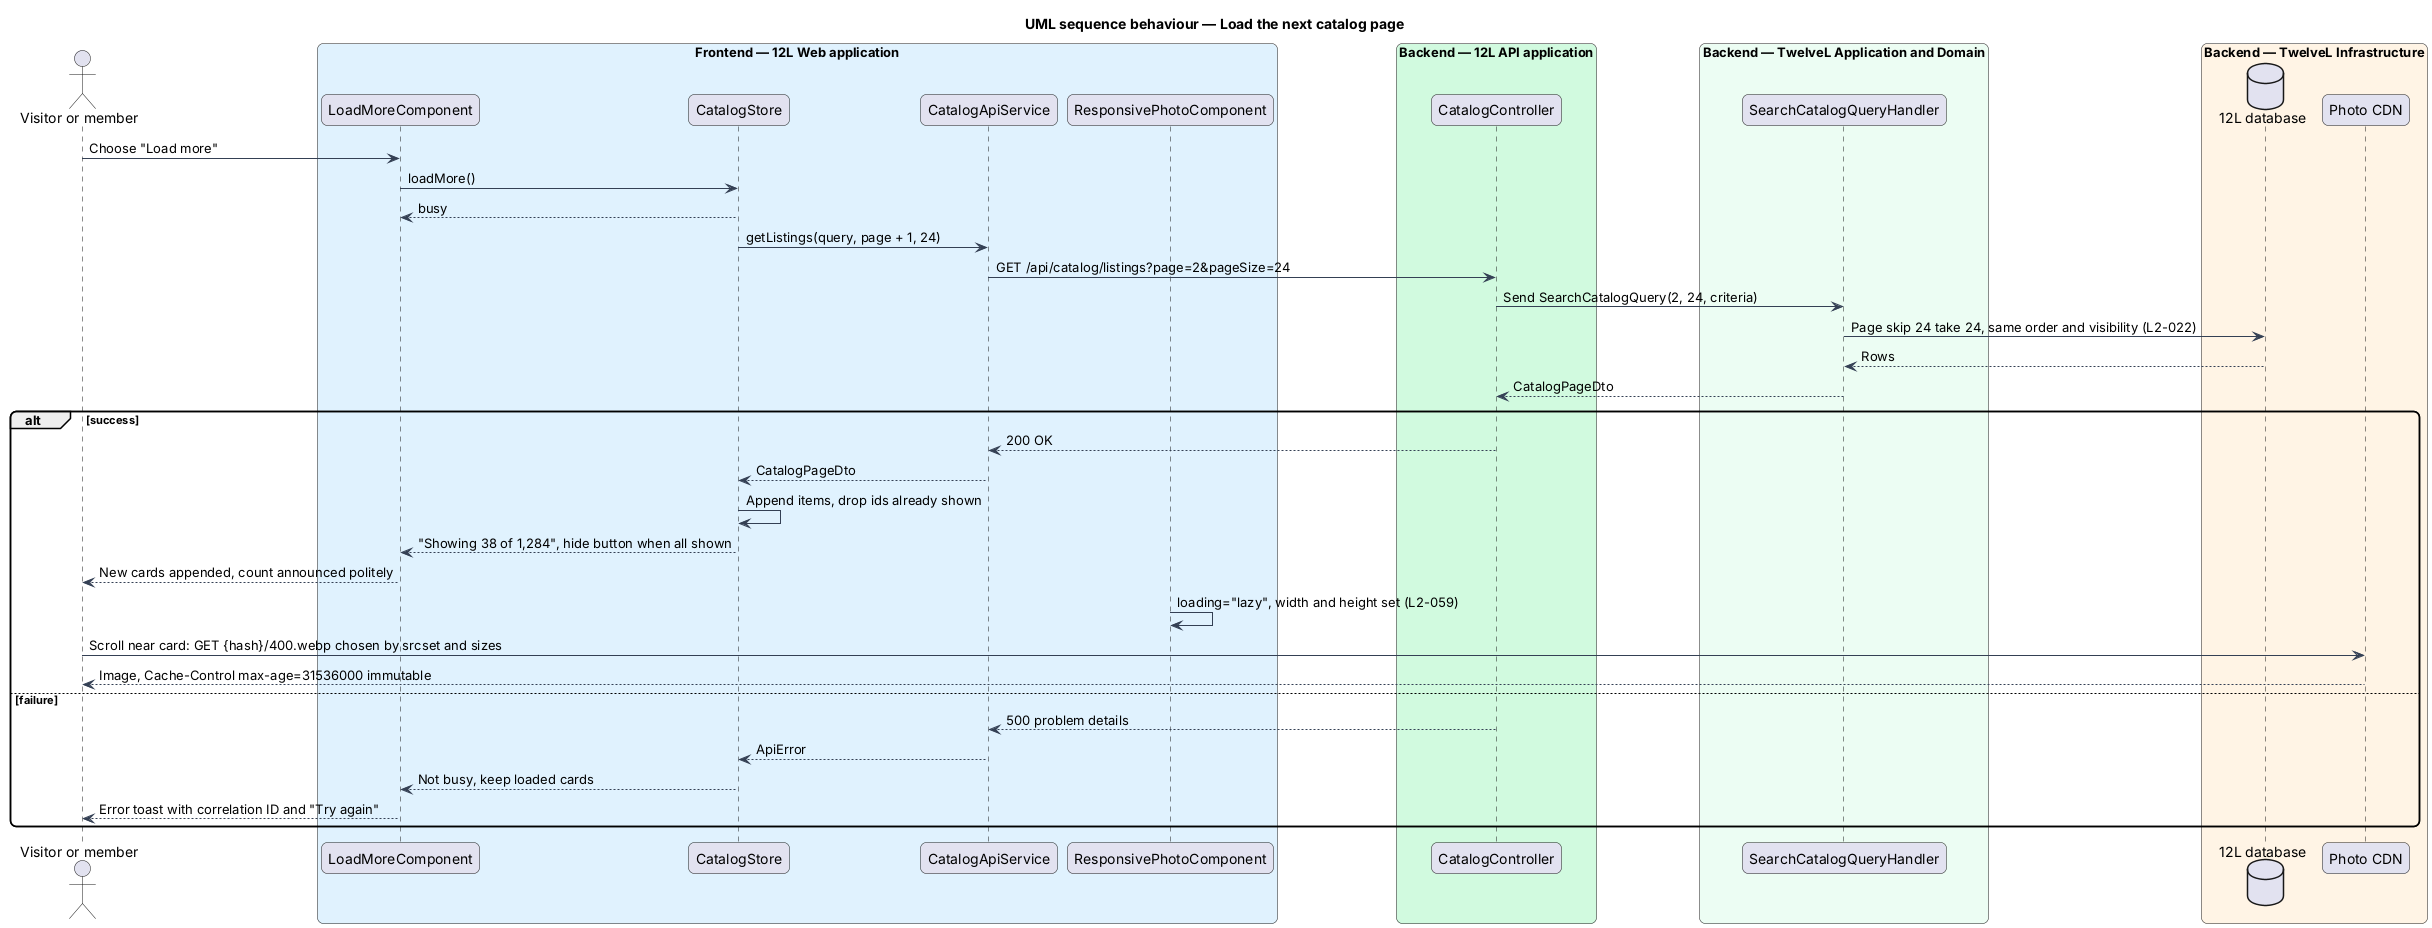

The diagram above was rendered by PlantUML. Its source (embedded in the PNG):
@startuml
title UML sequence behaviour — Load the next catalog page
skinparam backgroundColor #FFFFFF
skinparam shadowing false
skinparam roundcorner 12
skinparam defaultFontName Arial
skinparam ArrowColor #344054
actor "Visitor or member" as actor
box "Frontend — 12L Web application" #E0F2FE
  participant "LoadMoreComponent" as more
  participant "CatalogStore" as store
  participant "CatalogApiService" as client
  participant "ResponsivePhotoComponent" as photo
end box
box "Backend — 12L API application" #D1FADF
  participant "CatalogController" as controller
end box
box "Backend — TwelveL Application and Domain" #ECFDF3
  participant "SearchCatalogQueryHandler" as handler
end box
box "Backend — TwelveL Infrastructure" #FFF4E5
  database "12L database" as db
  participant "Photo CDN" as cdn
end box
actor -> more : Choose "Load more"
more -> store : loadMore()
store --> more : busy
store -> client : getListings(query, page + 1, 24)
client -> controller : GET /api/catalog/listings?page=2&pageSize=24
controller -> handler : Send SearchCatalogQuery(2, 24, criteria)
handler -> db : Page skip 24 take 24, same order and visibility (L2-022)
db --> handler : Rows
handler --> controller : CatalogPageDto
alt success
  controller --> client : 200 OK
  client --> store : CatalogPageDto
  store -> store : Append items, drop ids already shown
  store --> more : "Showing 38 of 1,284", hide button when all shown
  more --> actor : New cards appended, count announced politely
  photo -> photo : loading="lazy", width and height set (L2-059)
  actor -> cdn : Scroll near card: GET {hash}/400.webp chosen by srcset and sizes
  cdn --> actor : Image, Cache-Control max-age=31536000 immutable
else failure
  controller --> client : 500 problem details
  client --> store : ApiError
  store --> more : Not busy, keep loaded cards
  more --> actor : Error toast with correlation ID and "Try again"
end
@enduml